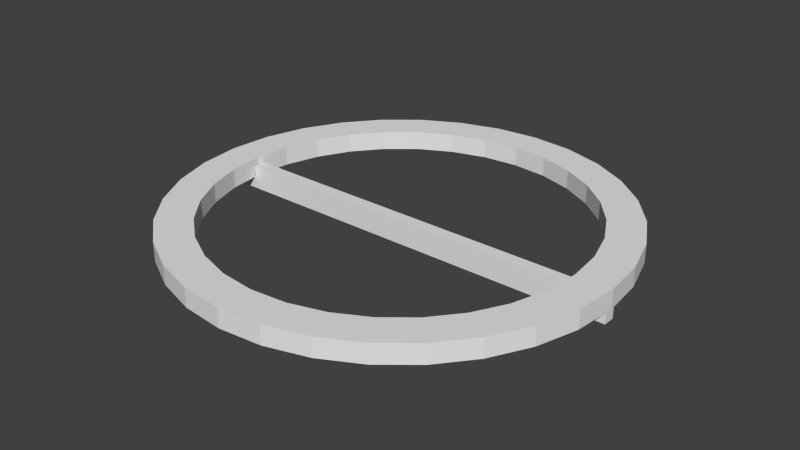 # Source: base.blend  (saved by Blender 2.71.0; exported with 4.5.12 LTS)
import bpy
from mathutils import Matrix  # noqa: F401  (used for matrix-valued properties, if any)

bpy.ops.wm.read_factory_settings(use_empty=True)
scene = bpy.context.scene
scene.name = 'Scene'

# ---- collections
col_collection_1 = bpy.data.collections.new('Collection 1'); scene.collection.children.link(col_collection_1)

# ---- world
world_world = bpy.data.worlds.new('World'); scene.world = world_world
world_world.color = (0.05088, 0.05088, 0.05088)
world_world.use_sun_shadow = False
world_world.sun_shadow_jitter_overblur = 0.0
world_world.cycles.sampling_method = 'MANUAL'
world_world.cycles.sample_map_resolution = 256

# ---- meshes
me_cube = bpy.data.meshes.new('Cube')
me_cube.from_pydata([(-1.0, -1.0, -1.0), (-1.0, 1.0, -1.0), (1.0, 1.0, -1.0), (1.0, -1.0, -1.0), (-1.0, -1.0, 1.0), (-1.0, 1.0, 1.0), (1.0, 1.0, 1.0), (1.0, -1.0, 1.0)], [], [(4, 5, 1, 0), (5, 6, 2, 1), (6, 7, 3, 2), (7, 4, 0, 3), (0, 1, 2, 3), (7, 6, 5, 4)])
me_cube.use_remesh_preserve_volume = False
me_cube.use_remesh_preserve_attributes = False
me_cube.use_mirror_vertex_groups = False
me_cube.update()
me_circle_002 = bpy.data.meshes.new('Circle.002')
me_circle_002.from_pydata([(-60.26, 40.26, 0.0), (-72.47, 5.471e-06, 0.0), (-66.95, -27.73, 0.0), (-60.26, -40.26, 0.0), (-40.26, -60.26, 0.0), (2.361e-05, -72.47, 0.0), (71.08, 14.14, 0.0), (60.26, 40.26, 0.0), (-40.26, 60.26, 0.0), (14.14, 71.08, 0.0), (-51.24, 51.24, 40.03), (-60.26, 40.26, 40.03), (-66.95, 27.73, 40.03), (-71.08, 14.14, 40.03), (-71.08, -14.14, 40.03), (-66.95, -27.73, 40.03), (-60.26, -40.26, 40.03), (-51.24, -51.24, 40.03), (-27.73, -66.95, 40.03), (2.361e-05, -72.47, 40.03), (14.14, -71.08, 40.03), (40.26, -60.26, 40.03), (51.24, -51.24, 40.03), (60.26, -40.26, 40.03), (66.95, -27.73, 40.03), (71.08, -14.14, 40.03), (72.47, 6.998e-05, 40.03), (51.24, 51.24, 40.03), (40.26, 60.26, 0.0), (27.73, 66.95, 40.03), (-51.24, 51.24, 0.0), (14.14, -71.08, 0.0), (60.26, -40.26, 0.0), (71.08, -14.14, 0.0), (66.95, 27.73, 0.0), (-14.14, 71.08, 0.0), (-27.73, 66.95, 0.0), (-71.08, -14.14, 0.0), (-51.24, -51.24, 0.0), (27.73, -66.95, 0.0), (40.26, -60.26, 0.0), (72.47, 6.998e-05, 0.0), (27.73, 66.95, 0.0), (0.0, 72.47, 0.0), (-66.95, 27.73, 0.0), (-71.08, 14.14, 0.0), (-27.73, -66.95, 0.0), (-14.14, -71.08, 0.0), (51.24, -51.24, 0.0), (66.95, -27.73, 0.0), (51.24, 51.24, 0.0), (1.111e-14, 72.47, 40.03), (-14.14, 71.08, 40.03), (-27.73, 66.95, 40.03), (-40.26, 60.26, 40.03), (-72.47, 5.471e-06, 40.03), (-40.26, -60.26, 40.03), (-14.14, -71.08, 40.03), (27.73, -66.95, 40.03), (71.08, 14.14, 40.03), (66.95, 27.73, 40.03), (60.26, 40.26, 40.03), (14.14, 71.08, 40.03), (40.26, 60.26, 40.03), (33.08, 79.86, 0.0), (16.86, 84.78, 0.0), (16.86, 84.78, 40.03), (33.08, 79.86, 40.03), (48.02, -71.87, 0.0), (61.12, -61.12, 0.0), (61.12, -61.12, 40.03), (48.02, -71.87, 40.03), (-86.44, 9.292e-06, 0.0), (-84.78, -16.86, 0.0), (-84.78, -16.86, 40.03), (-86.44, 9.292e-06, 40.03), (16.86, -84.78, 0.0), (33.08, -79.86, 0.0), (33.08, -79.86, 40.03), (16.86, -84.78, 40.03), (-79.86, 33.08, 0.0), (-84.78, 16.86, 0.0), (-84.78, 16.86, 40.03), (-79.86, 33.08, 40.03), (79.86, 33.08, 0.0), (71.87, 48.02, 0.0), (71.87, 48.02, 40.03), (79.86, 33.08, 40.03), (-61.12, 61.12, 0.0), (-71.87, 48.02, 0.0), (-71.87, 48.02, 40.03), (-61.12, 61.12, 40.03), (-16.86, -84.78, 0.0), (2.743e-05, -86.44, 0.0), (2.743e-05, -86.44, 40.03), (-16.86, -84.78, 40.03), (86.44, 8.488e-05, 0.0), (84.78, 16.86, 0.0), (84.78, 16.86, 40.03), (86.44, 8.488e-05, 40.03), (-33.08, 79.86, 0.0), (-48.02, 71.87, 0.0), (-48.02, 71.87, 40.03), (-33.08, 79.86, 40.03), (-48.02, -71.87, 0.0), (-33.08, -79.86, 0.0), (-33.08, -79.86, 40.03), (-48.02, -71.87, 40.03), (79.86, -33.08, 0.0), (84.78, -16.86, 0.0), (84.78, -16.86, 40.03), (79.86, -33.08, 40.03), (-5.763e-06, 86.44, 0.0), (-16.86, 84.78, 0.0), (-16.86, 84.78, 40.03), (-5.763e-06, 86.44, 40.03), (-71.87, -48.02, 0.0), (-61.12, -61.12, 0.0), (-61.12, -61.12, 40.03), (-71.87, -48.02, 40.03), (71.87, -48.02, 0.0), (71.87, -48.02, 40.03), (-79.86, -33.08, 0.0), (-79.86, -33.08, 40.03), (61.12, 61.12, 0.0), (61.12, 61.12, 40.03), (48.02, 71.87, 0.0), (48.02, 71.87, 40.03)], [], [(42, 29, 62, 9), (40, 21, 22, 48), (1, 55, 14, 37), (31, 20, 58, 39), (44, 12, 13, 45), (34, 60, 61, 7), (30, 10, 11, 0), (47, 57, 19, 5), (41, 26, 59, 6), (36, 53, 54, 8), (4, 56, 18, 46), (49, 24, 25, 33), (43, 51, 52, 35), (3, 16, 17, 38), (48, 22, 23, 32), (37, 14, 15, 2), (39, 58, 21, 40), (45, 13, 55, 1), (7, 61, 27, 50), (5, 19, 20, 31), (0, 11, 12, 44), (6, 59, 60, 34), (8, 54, 10, 30), (46, 18, 57, 47), (33, 25, 26, 41), (35, 52, 53, 36), (38, 17, 56, 4), (32, 23, 24, 49), (2, 15, 16, 3), (9, 62, 51, 43), (50, 27, 63, 28), (28, 63, 29, 42), (64, 65, 66, 67), (68, 69, 70, 71), (72, 73, 74, 75), (76, 77, 78, 79), (80, 81, 82, 83), (84, 85, 86, 87), (88, 89, 90, 91), (92, 93, 94, 95), (96, 97, 98, 99), (100, 101, 102, 103), (104, 105, 106, 107), (108, 109, 110, 111), (112, 113, 114, 115), (116, 117, 118, 119), (69, 120, 121, 70), (73, 122, 123, 74), (77, 68, 71, 78), (81, 72, 75, 82), (85, 124, 125, 86), (93, 76, 79, 94), (89, 80, 83, 90), (97, 84, 87, 98), (101, 88, 91, 102), (105, 92, 95, 106), (109, 96, 99, 110), (113, 100, 103, 114), (117, 104, 107, 118), (120, 108, 111, 121), (122, 116, 119, 123), (65, 112, 115, 66), (124, 126, 127, 125), (126, 64, 67, 127), (37, 2, 122, 73), (24, 23, 121, 111), (7, 50, 124, 85), (43, 35, 113, 112), (27, 61, 86, 125), (13, 12, 83, 82), (48, 32, 120, 69), (56, 17, 118, 107), (53, 52, 114, 103), (3, 38, 117, 116), (50, 28, 126, 124), (25, 24, 111, 110), (63, 27, 125, 127), (36, 8, 101, 100), (32, 49, 108, 120), (15, 14, 74, 123), (18, 56, 107, 106), (54, 53, 103, 102), (38, 4, 104, 117), (28, 42, 64, 126), (26, 25, 110, 99), (29, 63, 127, 67), (8, 30, 88, 101), (16, 15, 123, 119), (49, 33, 109, 108), (60, 59, 98, 87), (57, 18, 106, 95), (4, 46, 105, 104), (35, 36, 100, 113), (42, 9, 65, 64), (30, 0, 89, 88), (62, 29, 67, 66), (17, 16, 119, 118), (33, 41, 96, 109), (61, 60, 87, 86), (19, 57, 95, 94), (47, 5, 93, 92), (9, 43, 112, 65), (39, 40, 68, 77), (0, 44, 80, 89), (20, 19, 94, 79), (41, 6, 97, 96), (51, 62, 66, 115), (58, 20, 79, 78), (2, 3, 116, 122), (5, 31, 76, 93), (44, 45, 81, 80), (10, 54, 102, 91), (45, 1, 72, 81), (22, 21, 71, 70), (6, 34, 84, 97), (21, 58, 78, 71), (11, 10, 91, 90), (31, 39, 77, 76), (46, 47, 92, 105), (55, 13, 82, 75), (1, 37, 73, 72), (23, 22, 70, 121), (34, 7, 85, 84), (59, 26, 99, 98), (40, 48, 69, 68), (12, 11, 90, 83), (52, 51, 115, 114), (14, 55, 75, 74)])
me_circle_002.use_remesh_preserve_volume = False
me_circle_002.use_remesh_preserve_attributes = False
me_circle_002.use_mirror_vertex_groups = False
me_circle_002.update()
me_cube_001 = bpy.data.meshes.new('Cube.001')
me_cube_001.from_pydata([(-1.0, -1.0, -1.0), (-1.0, 1.0, -1.0), (1.0, 1.0, -1.0), (1.0, -1.0, -1.0), (-1.0, -1.0, 1.0), (-1.0, 1.0, 1.0), (1.0, 1.0, 1.0), (1.0, -1.0, 1.0)], [], [(4, 5, 1, 0), (5, 6, 2, 1), (6, 7, 3, 2), (7, 4, 0, 3), (0, 1, 2, 3), (7, 6, 5, 4)])
me_cube_001.use_remesh_preserve_volume = False
me_cube_001.use_remesh_preserve_attributes = False
me_cube_001.use_mirror_vertex_groups = False
me_cube_001.update()

# ---- objects
ob_cube = bpy.data.objects.new('Cube', me_cube)
ob_circle_002 = bpy.data.objects.new('Circle.002', me_circle_002)
ob_cube_001 = bpy.data.objects.new('Cube.001', me_cube_001)

# ---- transforms, parenting, visibility, modifiers, constraints
ob_cube.location = (0.0, 0.0, -1.0)
ob_cube.scale = (36.7, 1.0, 1.0)
ob_cube.lineart.crease_threshold = 0.0
ob_circle_002.location = (0.0, 0.0, 0.0)
ob_circle_002.scale = (0.427, 0.427, 0.08)
ob_circle_002.lineart.crease_threshold = 0.0
ob_cube_001.location = (0.0, 0.0, 1.0)
ob_cube_001.scale = (30.7, 1.0, 1.0)
ob_cube_001.lineart.crease_threshold = 0.0

# ---- collection membership
col_collection_1.objects.link(ob_cube)
col_collection_1.objects.link(ob_circle_002)
col_collection_1.objects.link(ob_cube_001)

# ---- scene / render settings (as saved in the file)
scene.frame_start = 1; scene.frame_end = 250; scene.frame_set(1)
scene.render.engine = 'BLENDER_EEVEE_NEXT'
scene.render.resolution_percentage = 50
scene.render.dither_intensity = 0.0
scene.cycles.use_denoising = False
scene.cycles.samples = 10
scene.cycles.sampling_pattern = 'TABULATED_SOBOL'
scene.cycles.light_sampling_threshold = 0.0
scene.cycles.use_adaptive_sampling = False
scene.cycles.use_light_tree = False
scene.cycles.blur_glossy = 0.0
scene.cycles.volume_bounces = 1
scene.cycles.pixel_filter_type = 'GAUSSIAN'
scene.cycles.sample_clamp_indirect = 0.0
scene.view_settings.view_transform = 'Standard'
bpy.context.view_layer.update()

# ---- added for rendering (the .blend has no active camera and no usable light): camera, sun
cam_auto = bpy.data.cameras.new('AutoCamera')
cam_auto.lens = 50.0
cam_auto.sensor_width = 36.0
cam_auto.clip_end = 1697.21
ob_auto_camera = bpy.data.objects.new('AutoCamera', cam_auto)
scene.collection.objects.link(ob_auto_camera)
ob_auto_camera.location = (96.7074, -116.049, 77.9669)
ob_auto_camera.rotation_euler = (1.09748, -7.21219e-08, 0.694738)
scene.camera = ob_auto_camera
light_auto_sun = bpy.data.lights.new('AutoSun', 'SUN')
light_auto_sun.energy = 3.0
light_auto_sun.angle = 0.0523599
ob_auto_sun = bpy.data.objects.new('AutoSun', light_auto_sun)
scene.collection.objects.link(ob_auto_sun)
ob_auto_sun.rotation_euler = (0.872665, 0.174533, 0.523599)
bpy.context.view_layer.update()
